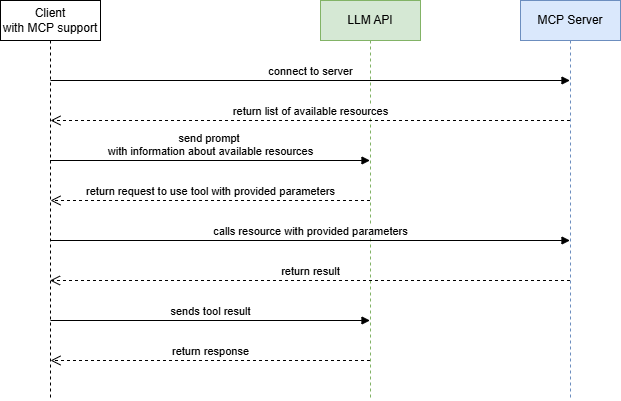

The diagram above was exported from draw.io. Its source (the exported page's mxGraphModel, read from the mxfile embedded in the PNG):
<mxGraphModel dx="704" dy="962" grid="1" gridSize="10" guides="1" tooltips="1" connect="1" arrows="1" fold="1" page="1" pageScale="1" pageWidth="850" pageHeight="1100" math="0" shadow="0">
  <root>
    <mxCell id="0" />
    <mxCell id="1" parent="0" />
    <mxCell id="7bV-YWdE4SNP33KC-X1z-2" value="Client&lt;br&gt;with MCP support" style="shape=umlLifeline;perimeter=lifelinePerimeter;whiteSpace=wrap;html=1;container=1;dropTarget=0;collapsible=0;recursiveResize=0;outlineConnect=0;portConstraint=eastwest;newEdgeStyle={&quot;curved&quot;:0,&quot;rounded&quot;:0};" parent="1" vertex="1">
      <mxGeometry x="920" y="40" width="100" height="400" as="geometry" />
    </mxCell>
    <mxCell id="7bV-YWdE4SNP33KC-X1z-3" value="LLM API" style="shape=umlLifeline;perimeter=lifelinePerimeter;whiteSpace=wrap;html=1;container=1;dropTarget=0;collapsible=0;recursiveResize=0;outlineConnect=0;portConstraint=eastwest;newEdgeStyle={&quot;curved&quot;:0,&quot;rounded&quot;:0};fillColor=#d5e8d4;strokeColor=#82b366;" parent="1" vertex="1">
      <mxGeometry x="1240" y="40" width="100" height="400" as="geometry" />
    </mxCell>
    <mxCell id="7bV-YWdE4SNP33KC-X1z-4" value="send prompt&amp;nbsp;&lt;br&gt;with information about available resources" style="html=1;verticalAlign=bottom;endArrow=block;curved=0;rounded=0;" parent="1" edge="1">
      <mxGeometry width="80" relative="1" as="geometry">
        <mxPoint x="969.5" y="200" as="sourcePoint" />
        <mxPoint x="1289.5" y="200" as="targetPoint" />
        <mxPoint as="offset" />
      </mxGeometry>
    </mxCell>
    <mxCell id="1PS48ji4i_MLqDeLuIUx-1" value="MCP Server" style="shape=umlLifeline;perimeter=lifelinePerimeter;whiteSpace=wrap;html=1;container=1;dropTarget=0;collapsible=0;recursiveResize=0;outlineConnect=0;portConstraint=eastwest;newEdgeStyle={&quot;curved&quot;:0,&quot;rounded&quot;:0};fillColor=#dae8fc;strokeColor=#6c8ebf;" parent="1" vertex="1">
      <mxGeometry x="1440" y="40" width="100" height="400" as="geometry" />
    </mxCell>
    <mxCell id="MkaFbBKNnFShpIhk2ngn-1" value="return request to use tool with provided parameters" style="html=1;verticalAlign=bottom;endArrow=open;dashed=1;endSize=8;curved=0;rounded=0;" parent="1" edge="1">
      <mxGeometry relative="1" as="geometry">
        <mxPoint x="1289.5" y="240" as="sourcePoint" />
        <mxPoint x="970" y="240" as="targetPoint" />
      </mxGeometry>
    </mxCell>
    <mxCell id="MkaFbBKNnFShpIhk2ngn-2" value="calls resource with provided parameters" style="html=1;verticalAlign=bottom;endArrow=block;curved=0;rounded=0;" parent="1" edge="1">
      <mxGeometry width="80" relative="1" as="geometry">
        <mxPoint x="970" y="280" as="sourcePoint" />
        <mxPoint x="1489.5" y="280" as="targetPoint" />
      </mxGeometry>
    </mxCell>
    <mxCell id="MkaFbBKNnFShpIhk2ngn-3" value="return result" style="html=1;verticalAlign=bottom;endArrow=open;dashed=1;endSize=8;curved=0;rounded=0;" parent="1" edge="1">
      <mxGeometry relative="1" as="geometry">
        <mxPoint x="1489.5" y="320" as="sourcePoint" />
        <mxPoint x="969.5" y="320" as="targetPoint" />
      </mxGeometry>
    </mxCell>
    <mxCell id="MkaFbBKNnFShpIhk2ngn-4" value="sends tool result" style="html=1;verticalAlign=bottom;endArrow=block;curved=0;rounded=0;" parent="1" edge="1">
      <mxGeometry width="80" relative="1" as="geometry">
        <mxPoint x="970" y="360" as="sourcePoint" />
        <mxPoint x="1289.5" y="360" as="targetPoint" />
      </mxGeometry>
    </mxCell>
    <mxCell id="MkaFbBKNnFShpIhk2ngn-5" value="return response" style="html=1;verticalAlign=bottom;endArrow=open;dashed=1;endSize=8;curved=0;rounded=0;" parent="1" edge="1">
      <mxGeometry relative="1" as="geometry">
        <mxPoint x="1289.5" y="400" as="sourcePoint" />
        <mxPoint x="970" y="400" as="targetPoint" />
      </mxGeometry>
    </mxCell>
    <mxCell id="Q26VmwFSQG-M2CNjx2K3-2" value="connect to server" style="html=1;verticalAlign=bottom;endArrow=block;curved=0;rounded=0;" parent="1" target="1PS48ji4i_MLqDeLuIUx-1" edge="1">
      <mxGeometry width="80" relative="1" as="geometry">
        <mxPoint x="970" y="120" as="sourcePoint" />
        <mxPoint x="1050" y="120" as="targetPoint" />
      </mxGeometry>
    </mxCell>
    <mxCell id="Q26VmwFSQG-M2CNjx2K3-3" value="return list of available resources" style="html=1;verticalAlign=bottom;endArrow=open;dashed=1;endSize=8;curved=0;rounded=0;" parent="1" source="1PS48ji4i_MLqDeLuIUx-1" edge="1">
      <mxGeometry relative="1" as="geometry">
        <mxPoint x="1050" y="160" as="sourcePoint" />
        <mxPoint x="970" y="160" as="targetPoint" />
      </mxGeometry>
    </mxCell>
  </root>
</mxGraphModel>